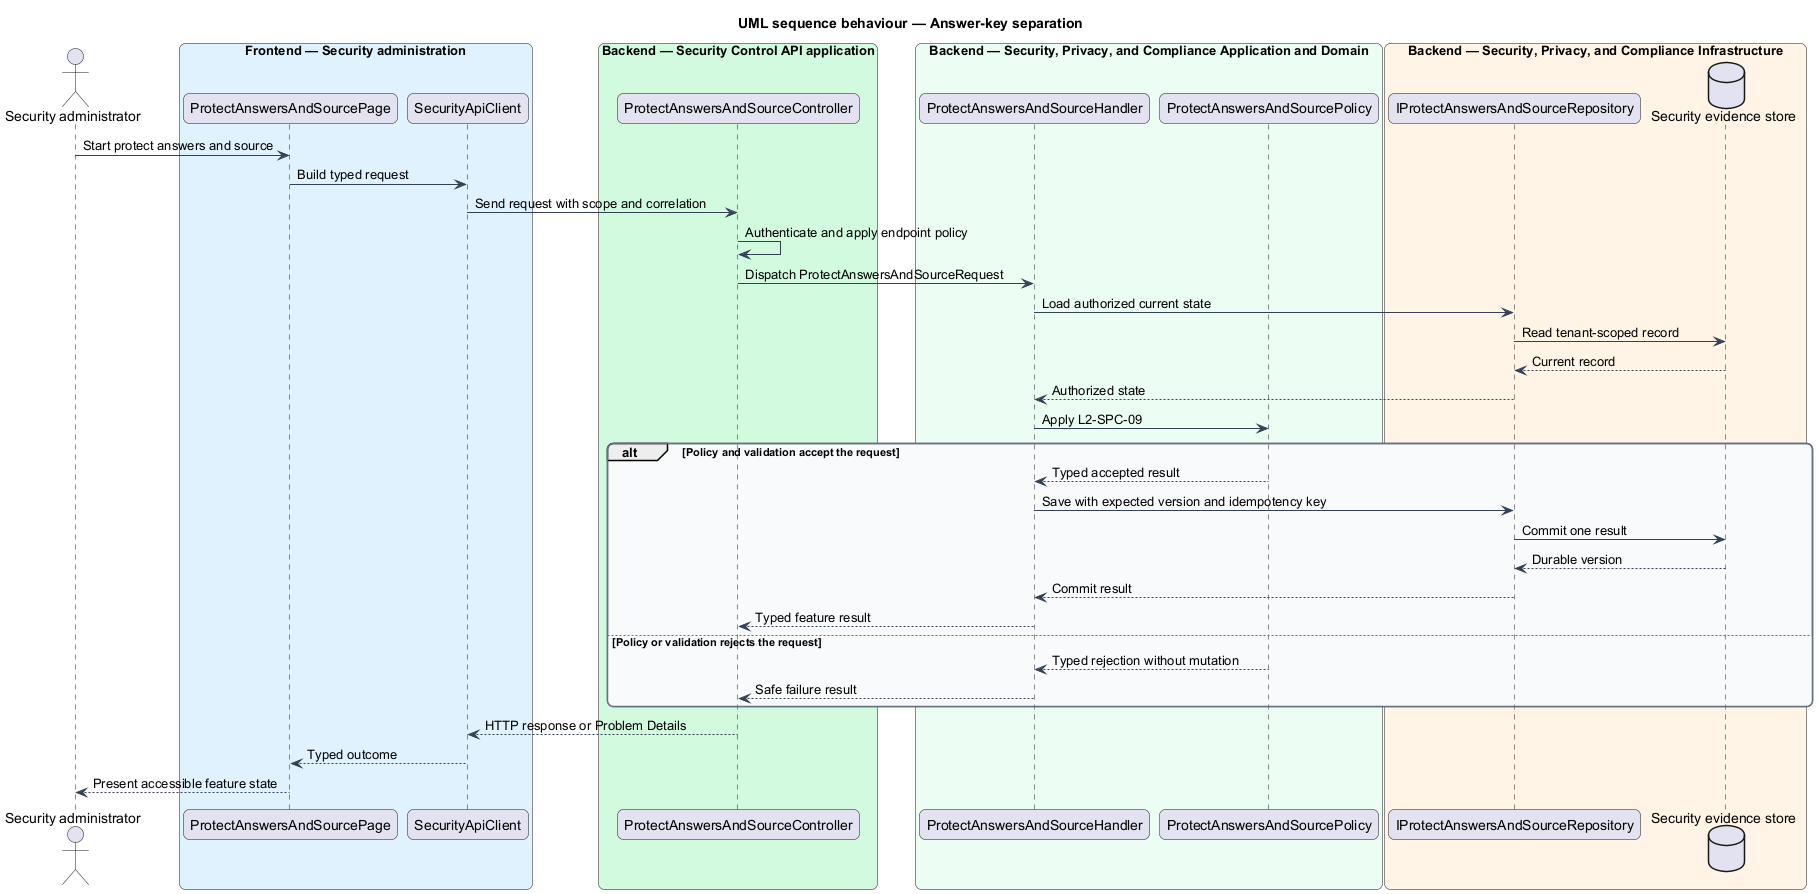

The diagram above was rendered by PlantUML. Its source (embedded in the PNG):
@startuml
title UML sequence behaviour — Answer-key separation
skinparam backgroundColor #FFFFFF
skinparam shadowing false
skinparam roundcorner 12
skinparam defaultFontName Arial
skinparam ArrowColor #344054
skinparam rectangle {
  BorderColor #344054
  FontColor #101828
}
skinparam package {
  BorderColor #667085
  FontColor #101828
  BackgroundColor #F9FAFB
}
actor "Security administrator" as actor
box "Frontend — Security administration" #E0F2FE
  participant "ProtectAnswersAndSourcePage" as entry
  participant "SecurityApiClient" as client
end box
box "Backend — Security Control API application" #D1FADF
  participant "ProtectAnswersAndSourceController" as controller
end box
box "Backend — Security, Privacy, and Compliance Application and Domain" #ECFDF3
  participant "ProtectAnswersAndSourceHandler" as handler
  participant "ProtectAnswersAndSourcePolicy" as policy
end box
box "Backend — Security, Privacy, and Compliance Infrastructure" #FFF4E5
  participant "IProtectAnswersAndSourceRepository" as repository
  database "Security evidence store" as store
end box
actor -> entry : Start protect answers and source
entry -> client : Build typed request
client -> controller : Send request with scope and correlation
controller -> controller : Authenticate and apply endpoint policy
controller -> handler : Dispatch ProtectAnswersAndSourceRequest
handler -> repository : Load authorized current state
repository -> store : Read tenant-scoped record
store --> repository : Current record
repository --> handler : Authorized state
handler -> policy : Apply L2-SPC-09
alt Policy and validation accept the request
  policy --> handler : Typed accepted result
  handler -> repository : Save with expected version and idempotency key
  repository -> store : Commit one result
  store --> repository : Durable version
  repository --> handler : Commit result
  handler --> controller : Typed feature result
else Policy or validation rejects the request
  policy --> handler : Typed rejection without mutation
  handler --> controller : Safe failure result
end
controller --> client : HTTP response or Problem Details
client --> entry : Typed outcome
entry --> actor : Present accessible feature state
@enduml